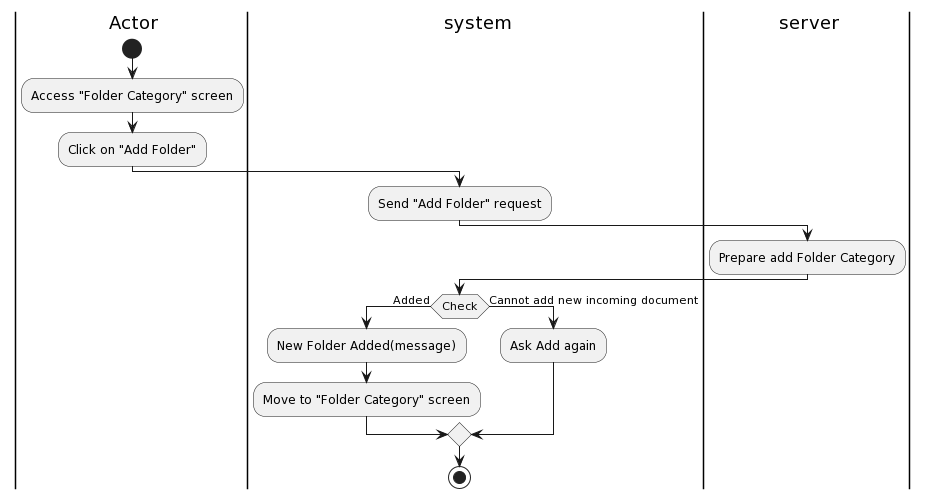

The diagram above was rendered by PlantUML. Its source (embedded in the PNG):
@startuml
|a| Actor
|sys| system
|ser| server
|a|
start
:Access "Folder Category" screen;
:Click on "Add Folder";
|sys|
:Send "Add Folder" request;
|ser|
:Prepare add Folder Category;
|sys|
if(Check) then (Added)
:New Folder Added(message);
:Move to "Folder Category" screen;
else (Cannot add new incoming document)
:Ask Add again;
endif

stop
@enduml